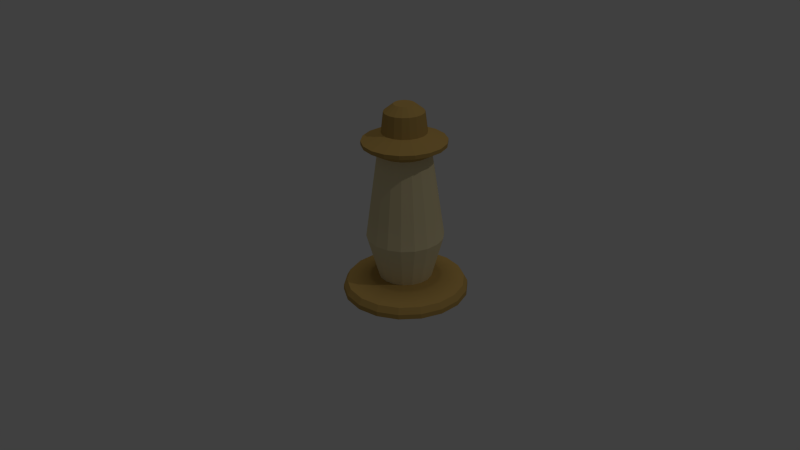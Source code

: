 # Source: oellampe.blend  (saved by Blender 2.72.0; exported with 4.5.12 LTS)
import bpy
from mathutils import Matrix  # noqa: F401  (used for matrix-valued properties, if any)

bpy.ops.wm.read_factory_settings(use_empty=True)
scene = bpy.context.scene
scene.name = 'Scene'

# ---- collections
col_collection_1 = bpy.data.collections.new('Collection 1'); scene.collection.children.link(col_collection_1)

# ---- materials (node trees are filled in below, after node groups)
mat_material_005 = bpy.data.materials.new('Material_005')
mat_material_005.alpha_threshold = 0.0
mat_material_005.use_transparent_shadow = False
mat_material_005.diffuse_color = (0.5013, 0.3219, 0.09259, 1.0)
mat_material_005.specular_color = (0.25, 0.25, 0.25)
mat_material_005.roughness = 0.5
mat_material_005.specular_intensity = 1.0
mat_material_004 = bpy.data.materials.new('Material_004')
mat_material_004.alpha_threshold = 0.0
mat_material_004.use_transparent_shadow = False
mat_material_004.diffuse_color = (0.8, 0.6851, 0.4008, 1.0)
mat_material_004.specular_color = (0.0, 0.0, 0.0)
mat_material_004.roughness = 0.5
mat_material_004.specular_intensity = 1.0

# ---- material node trees

# ---- world
world_world = bpy.data.worlds.new('World'); scene.world = world_world
world_world.color = (0.05088, 0.05088, 0.05088)
world_world.use_sun_shadow = False
world_world.sun_shadow_jitter_overblur = 0.0
world_world.cycles.sampling_method = 'MANUAL'
world_world.cycles.sample_map_resolution = 256

# ---- cameras
cam_camera = bpy.data.cameras.new('Camera')
cam_camera.clip_end = 100.0
cam_camera.lens = 35.0
cam_camera.sensor_width = 32.0
cam_camera.sensor_height = 18.0
cam_camera.ortho_scale = 7.314
cam_camera.dof.focus_distance = 0.0
cam_camera.dof.aperture_fstop = 128.0

# ---- lights
light_hemi = bpy.data.lights.new('Hemi', 'SUN')
light_hemi.transmission_factor = 0.0
light_hemi.angle = 0.1993
light_hemi.energy = 0.15
light_hemi.shadow_buffer_clip_start = 0.5
light_hemi.shadow_soft_size = 0.1
light_hemi.shadow_cascade_max_distance = 1000.0
light_hemi.cycles.use_multiple_importance_sampling = False
light_lamp = bpy.data.lights.new('Lamp', 'POINT')
light_lamp.transmission_factor = 0.0
light_lamp.cutoff_distance = 30.0
light_lamp.energy = 100.0
light_lamp.shadow_buffer_clip_start = 1.001
light_lamp.shadow_soft_size = 0.1
light_lamp.shadow_maximum_resolution = 0.006
light_lamp.use_absolute_resolution = True
light_lamp.cycles.use_multiple_importance_sampling = False

# ---- meshes
me_cylinder_048 = bpy.data.meshes.new('Cylinder_048')
me_cylinder_048.from_pydata([(0.5567, 0.4719, 0.2951), (0.5363, 0.4506, 0.2397), (0.5363, 0.4719, 0.2915), (0.5744, 0.4506, 0.2464), (0.5746, 0.4719, 0.3055), (0.6079, 0.4506, 0.2658), (0.6328, 0.4506, 0.2954), (0.5879, 0.4719, 0.3213), (0.646, 0.4506, 0.3318), (0.595, 0.4719, 0.3408), (0.646, 0.4506, 0.3705), (0.595, 0.4719, 0.3615), (0.5879, 0.4719, 0.381), (0.6328, 0.4506, 0.4069), (0.5746, 0.4719, 0.3969), (0.6079, 0.4506, 0.4366), (0.5744, 0.4506, 0.4559), (0.5567, 0.4719, 0.4072), (0.5363, 0.4506, 0.4626), (0.5363, 0.4719, 0.4108), (0.5159, 0.4719, 0.4072), (0.4981, 0.4506, 0.4559), (0.4979, 0.4719, 0.3969), (0.4646, 0.4506, 0.4366), (0.4397, 0.4506, 0.4069), (0.4846, 0.4719, 0.381), (0.4265, 0.4506, 0.3705), (0.4775, 0.4719, 0.3615), (0.4265, 0.4506, 0.3318), (0.4775, 0.4719, 0.3408), (0.4846, 0.4719, 0.3213), (0.4397, 0.4506, 0.2954), (0.4979, 0.4719, 0.3055), (0.4646, 0.4506, 0.2658), (0.5544, 0.5259, 0.3014), (0.5363, 0.5259, 0.2982), (0.5159, 0.4719, 0.2951), (0.4981, 0.4506, 0.2464), (0.5752, 0.00067, 0.4582), (0.5752, 0.00067, 0.2441), (0.6349, 0.00067, 0.2942), (0.6485, 0.00067, 0.3709), (0.463, 0.00067, 0.2639), (0.4973, 0.00067, 0.4582), (0.4376, 0.00067, 0.4081), (0.463, 0.00067, 0.4384), (0.4973, 0.00067, 0.2441), (0.5363, 0.00067, 0.2373), (0.6095, 0.00067, 0.2639), (0.6485, 0.00067, 0.3314), (0.6349, 0.00067, 0.4081), (0.6095, 0.00067, 0.4384), (0.5363, 0.00067, 0.4651), (0.4376, 0.00067, 0.2942), (0.4241, 0.00067, 0.3709), (0.4241, 0.00067, 0.3314), (0.4649, 0.4402, 0.2661), (0.4983, 0.4402, 0.2469), (0.5363, 0.4402, 0.2402), (0.4401, 0.4402, 0.2957), (0.427, 0.4402, 0.3319), (0.427, 0.4402, 0.3704), (0.4401, 0.4402, 0.4067), (0.4649, 0.4402, 0.4362), (0.4983, 0.4402, 0.4555), (0.5363, 0.4402, 0.4622), (0.5742, 0.4402, 0.4555), (0.6076, 0.4402, 0.4362), (0.6324, 0.4402, 0.4067), (0.6456, 0.4402, 0.3704), (0.6456, 0.4402, 0.3319), (0.6324, 0.4402, 0.2957), (0.6076, 0.4402, 0.2661), (0.5742, 0.4402, 0.2469), (0.5603, 0.4169, 0.2852), (0.5363, 0.1842, 0.2477), (0.5363, 0.4169, 0.2809), (0.5717, 0.1842, 0.2539), (0.5814, 0.4169, 0.2974), (0.6028, 0.1842, 0.2719), (0.6259, 0.1842, 0.2994), (0.5971, 0.4169, 0.3161), (0.6382, 0.1842, 0.3332), (0.6054, 0.4169, 0.339), (0.6382, 0.1842, 0.3691), (0.6054, 0.4169, 0.3634), (0.5971, 0.4169, 0.3863), (0.6259, 0.1842, 0.4029), (0.5814, 0.4169, 0.405), (0.6028, 0.1842, 0.4305), (0.5717, 0.1842, 0.4484), (0.5603, 0.4169, 0.4172), (0.5363, 0.1842, 0.4547), (0.5363, 0.4169, 0.4214), (0.5122, 0.4169, 0.4172), (0.5009, 0.1842, 0.4484), (0.4911, 0.4169, 0.405), (0.4697, 0.1842, 0.4305), (0.4466, 0.1842, 0.4029), (0.4755, 0.4169, 0.3863), (0.4343, 0.1842, 0.3691), (0.4671, 0.4169, 0.3634), (0.4343, 0.1842, 0.3332), (0.4671, 0.4169, 0.339), (0.4755, 0.4169, 0.3161), (0.4466, 0.1842, 0.2994), (0.4911, 0.4169, 0.2974), (0.4697, 0.1842, 0.2719), (0.5122, 0.4169, 0.2852), (0.5009, 0.1842, 0.2539), (0.434, 0.05241, 0.2293), (0.4787, 0.0365, 0.193), (0.428, 0.0365, 0.2222), (0.4819, 0.05241, 0.2017), (0.5363, 0.0365, 0.1828), (0.5363, 0.05241, 0.1921), (0.3905, 0.0365, 0.267), (0.3985, 0.05241, 0.2716), (0.3705, 0.0365, 0.3219), (0.3796, 0.05241, 0.3235), (0.3796, 0.05241, 0.3788), (0.3705, 0.0365, 0.3804), (0.3985, 0.05241, 0.4307), (0.3905, 0.0365, 0.4354), (0.434, 0.05241, 0.473), (0.428, 0.0365, 0.4801), (0.4787, 0.0365, 0.5094), (0.4819, 0.05241, 0.5007), (0.5363, 0.0365, 0.5195), (0.5363, 0.05241, 0.5103), (0.5907, 0.05241, 0.5007), (0.5939, 0.0365, 0.5094), (0.6385, 0.05241, 0.473), (0.6445, 0.0365, 0.4801), (0.6821, 0.0365, 0.4354), (0.674, 0.05241, 0.4307), (0.7021, 0.0365, 0.3804), (0.6929, 0.05241, 0.3788), (0.7021, 0.0365, 0.3219), (0.6929, 0.05241, 0.3235), (0.674, 0.05241, 0.2716), (0.6821, 0.0365, 0.267), (0.6385, 0.05241, 0.2293), (0.6445, 0.0365, 0.2222), (0.5939, 0.0365, 0.193), (0.5907, 0.05241, 0.2017), (0.49, 0.06856, 0.2961), (0.5117, 0.06856, 0.2836), (0.5363, 0.06856, 0.2792), (0.474, 0.06856, 0.3152), (0.4654, 0.06856, 0.3387), (0.4654, 0.06856, 0.3637), (0.474, 0.06856, 0.3871), (0.49, 0.06856, 0.4063), (0.5117, 0.06856, 0.4188), (0.5363, 0.06856, 0.4231), (0.5609, 0.06856, 0.4188), (0.5825, 0.06856, 0.4063), (0.5986, 0.06856, 0.3871), (0.6071, 0.06856, 0.3637), (0.6071, 0.06856, 0.3387), (0.5986, 0.06856, 0.3152), (0.5825, 0.06856, 0.2961), (0.5609, 0.06856, 0.2836), (0.5268, 0.5457, 0.3772), (0.5363, 0.5259, 0.4042), (0.5363, 0.5457, 0.3789), (0.5181, 0.5259, 0.401), (0.5544, 0.5259, 0.401), (0.5703, 0.5259, 0.3918), (0.5022, 0.5259, 0.3918), (0.5822, 0.5259, 0.3247), (0.5703, 0.5259, 0.3106), (0.4841, 0.5259, 0.342), (0.4841, 0.5259, 0.3604), (0.5181, 0.5259, 0.3014), (0.5022, 0.5259, 0.3106), (0.5822, 0.5259, 0.3777), (0.5885, 0.5259, 0.3604), (0.4904, 0.5259, 0.3777), (0.5885, 0.5259, 0.342), (0.4904, 0.5259, 0.3247), (0.5458, 0.5457, 0.3772), (0.5089, 0.5457, 0.356), (0.5603, 0.5457, 0.3373), (0.5603, 0.5457, 0.365), (0.5636, 0.5457, 0.356), (0.5184, 0.5457, 0.3299), (0.5458, 0.5457, 0.3251), (0.5363, 0.5457, 0.3234), (0.5268, 0.5457, 0.3251), (0.5089, 0.5457, 0.3463), (0.5122, 0.5457, 0.3373), (0.5122, 0.5457, 0.365), (0.5184, 0.5457, 0.3724), (0.5541, 0.5457, 0.3724), (0.5636, 0.5457, 0.3463), (0.5541, 0.5457, 0.3299), (0.5363, 0.02375, 0.1821), (0.5941, 0.02375, 0.1923), (0.6449, 0.02375, 0.2217), (0.6827, 0.02375, 0.2666), (0.7028, 0.02375, 0.3218), (0.7028, 0.02375, 0.3805), (0.6827, 0.02375, 0.4357), (0.6449, 0.02375, 0.4807), (0.5941, 0.02375, 0.51), (0.5363, 0.02375, 0.5202), (0.4784, 0.02375, 0.51), (0.4276, 0.02375, 0.4807), (0.3899, 0.02375, 0.4357), (0.3698, 0.02375, 0.3805), (0.3698, 0.02375, 0.3218), (0.3899, 0.02375, 0.2666), (0.4276, 0.02375, 0.2217), (0.4784, 0.02375, 0.1923)], [], [(0, 1, 2), (1, 0, 3), (3, 0, 4), (3, 4, 5), (6, 4, 7), (4, 6, 5), (8, 7, 9), (7, 8, 6), (10, 9, 11), (9, 10, 8), (12, 10, 11), (10, 12, 13), (14, 13, 12), (13, 14, 15), (16, 14, 17), (14, 16, 15), (18, 17, 19), (17, 18, 16), (20, 18, 19), (18, 20, 21), (22, 21, 20), (21, 22, 23), (24, 22, 25), (22, 24, 23), (26, 25, 27), (25, 26, 24), (28, 27, 29), (27, 28, 26), (30, 28, 29), (28, 30, 31), (32, 31, 30), (31, 32, 33), (34, 2, 35), (34, 0, 2), (1, 36, 2), (36, 1, 37), (37, 32, 36), (32, 37, 33), (38, 39, 40), (38, 40, 41), (42, 38, 43), (44, 43, 45), (39, 46, 47), (38, 42, 39), (40, 39, 48), (41, 40, 49), (38, 41, 50), (38, 50, 51), (43, 38, 52), (43, 44, 53), (53, 44, 54), (53, 54, 55), (42, 43, 53), (46, 39, 42), (37, 56, 33), (56, 37, 57), (1, 57, 37), (57, 1, 58), (31, 56, 59), (56, 31, 33), (28, 59, 60), (59, 28, 31), (28, 61, 26), (61, 28, 60), (26, 62, 24), (62, 26, 61), (24, 63, 23), (63, 24, 62), (21, 63, 64), (63, 21, 23), (18, 64, 65), (64, 18, 21), (18, 66, 16), (66, 18, 65), (16, 67, 15), (67, 16, 66), (13, 67, 68), (67, 13, 15), (10, 68, 69), (68, 10, 13), (10, 70, 8), (70, 10, 69), (8, 71, 6), (71, 8, 70), (6, 72, 5), (72, 6, 71), (3, 72, 73), (72, 3, 5), (1, 73, 58), (73, 1, 3), (74, 75, 76), (75, 74, 77), (78, 77, 74), (77, 78, 79), (80, 78, 81), (78, 80, 79), (82, 81, 83), (81, 82, 80), (83, 84, 82), (84, 83, 85), (86, 84, 85), (84, 86, 87), (88, 87, 86), (87, 88, 89), (90, 88, 91), (88, 90, 89), (92, 91, 93), (91, 92, 90), (94, 92, 93), (92, 94, 95), (96, 95, 94), (95, 96, 97), (98, 96, 99), (96, 98, 97), (100, 99, 101), (99, 100, 98), (101, 102, 100), (102, 101, 103), (104, 102, 103), (102, 104, 105), (106, 105, 104), (105, 106, 107), (75, 108, 76), (108, 75, 109), (109, 106, 108), (106, 109, 107), (110, 111, 112), (111, 110, 113), (113, 114, 111), (114, 113, 115), (110, 116, 117), (116, 110, 112), (117, 118, 119), (118, 117, 116), (120, 118, 121), (118, 120, 119), (122, 121, 123), (121, 122, 120), (124, 123, 125), (123, 124, 122), (124, 126, 127), (126, 124, 125), (127, 128, 129), (128, 127, 126), (130, 128, 131), (128, 130, 129), (132, 131, 133), (131, 132, 130), (132, 134, 135), (134, 132, 133), (135, 136, 137), (136, 135, 134), (137, 138, 139), (138, 137, 136), (140, 138, 141), (138, 140, 139), (142, 141, 143), (141, 142, 140), (142, 144, 145), (144, 142, 143), (145, 114, 115), (114, 145, 144), (113, 146, 147), (146, 113, 110), (115, 147, 148), (147, 115, 113), (146, 117, 149), (117, 146, 110), (149, 119, 150), (119, 149, 117), (119, 151, 150), (151, 119, 120), (120, 152, 151), (152, 120, 122), (122, 124, 152), (124, 153, 152), (153, 127, 154), (127, 153, 124), (154, 129, 155), (129, 154, 127), (129, 156, 155), (156, 129, 130), (130, 157, 156), (157, 130, 132), (132, 158, 157), (158, 132, 135), (158, 137, 159), (137, 158, 135), (137, 160, 159), (160, 137, 139), (139, 161, 160), (161, 139, 140), (140, 162, 161), (162, 140, 142), (162, 145, 163), (145, 162, 142), (163, 115, 148), (115, 163, 145), (109, 146, 107), (146, 109, 147), (75, 147, 109), (147, 75, 148), (146, 105, 107), (105, 146, 149), (102, 149, 150), (149, 102, 105), (102, 151, 100), (151, 102, 150), (100, 152, 98), (152, 100, 151), (98, 153, 97), (153, 98, 152), (153, 95, 97), (95, 153, 154), (92, 154, 155), (154, 92, 95), (92, 156, 90), (156, 92, 155), (90, 157, 89), (157, 90, 156), (157, 87, 89), (87, 157, 158), (84, 158, 159), (158, 84, 87), (84, 160, 82), (160, 84, 159), (82, 161, 80), (161, 82, 160), (80, 162, 79), (162, 80, 161), (162, 77, 79), (77, 162, 163), (75, 163, 148), (163, 75, 77), (164, 165, 166), (165, 164, 167), (168, 17, 169), (17, 14, 169), (170, 20, 167), (20, 170, 22), (171, 7, 172), (7, 4, 172), (173, 29, 174), (174, 29, 27), (175, 36, 176), (36, 32, 176), (177, 11, 178), (11, 177, 12), (165, 19, 168), (168, 19, 17), (179, 25, 170), (25, 22, 170), (180, 9, 171), (171, 9, 7), (181, 29, 173), (29, 181, 30), (35, 2, 175), (175, 2, 36), (169, 12, 177), (12, 169, 14), (167, 19, 165), (19, 167, 20), (172, 0, 34), (0, 172, 4), (174, 27, 179), (179, 27, 25), (178, 11, 180), (180, 11, 9), (176, 30, 181), (30, 176, 32), (182, 183, 164), (184, 185, 186), (187, 183, 188), (187, 188, 189), (187, 189, 190), (191, 187, 192), (183, 187, 191), (183, 184, 188), (193, 164, 183), (164, 193, 194), (182, 164, 166), (184, 183, 182), (185, 182, 195), (184, 182, 185), (184, 186, 196), (188, 184, 197), (169, 195, 168), (182, 168, 195), (176, 187, 175), (190, 175, 187), (185, 178, 186), (178, 185, 177), (196, 180, 184), (180, 171, 184), (192, 173, 191), (173, 192, 181), (197, 34, 188), (34, 197, 172), (183, 174, 193), (174, 179, 193), (194, 167, 164), (167, 194, 170), (166, 165, 182), (165, 168, 182), (189, 35, 190), (35, 175, 190), (195, 177, 185), (177, 195, 169), (186, 178, 196), (178, 180, 196), (187, 181, 192), (181, 187, 176), (172, 197, 171), (184, 171, 197), (191, 173, 183), (173, 174, 183), (188, 35, 189), (35, 188, 34), (170, 194, 179), (193, 179, 194), (198, 39, 47), (39, 198, 199), (48, 199, 200), (199, 48, 39), (201, 48, 200), (48, 201, 40), (202, 40, 201), (40, 202, 49), (203, 49, 202), (49, 203, 41), (203, 50, 41), (50, 203, 204), (51, 204, 205), (204, 51, 50), (206, 51, 205), (51, 206, 38), (207, 38, 206), (38, 207, 52), (207, 43, 52), (43, 207, 208), (45, 208, 209), (208, 45, 43), (210, 45, 209), (45, 210, 44), (211, 44, 210), (44, 211, 54), (212, 54, 211), (54, 212, 55), (212, 53, 55), (53, 212, 213), (42, 213, 214), (213, 42, 53), (198, 46, 215), (46, 198, 47), (215, 42, 214), (42, 215, 46), (144, 198, 114), (198, 144, 199), (143, 199, 144), (199, 143, 200), (143, 201, 200), (201, 143, 141), (141, 202, 201), (202, 141, 138), (138, 203, 202), (203, 138, 136), (134, 203, 136), (203, 134, 204), (133, 204, 134), (204, 133, 205), (133, 206, 205), (206, 133, 131), (131, 207, 206), (207, 131, 128), (126, 207, 128), (207, 126, 208), (125, 208, 126), (208, 125, 209), (125, 210, 209), (210, 125, 123), (123, 211, 210), (211, 123, 121), (118, 211, 121), (211, 118, 212), (116, 212, 118), (212, 116, 213), (112, 213, 116), (213, 112, 214), (111, 198, 215), (198, 111, 114), (112, 215, 214), (215, 112, 111), (58, 74, 76), (74, 58, 73), (78, 73, 72), (73, 78, 74), (71, 78, 72), (78, 71, 81), (70, 81, 71), (81, 70, 83), (69, 83, 70), (83, 69, 85), (69, 86, 85), (86, 69, 68), (88, 68, 67), (68, 88, 86), (66, 88, 67), (88, 66, 91), (65, 91, 66), (91, 65, 93), (65, 94, 93), (94, 65, 64), (96, 64, 63), (64, 96, 94), (62, 96, 63), (96, 62, 99), (61, 99, 62), (99, 61, 101), (60, 101, 61), (101, 60, 103), (60, 104, 103), (104, 60, 59), (106, 59, 56), (59, 106, 104), (58, 108, 57), (108, 58, 76), (57, 106, 56), (106, 57, 108)])
me_cylinder_048.polygons.foreach_set('material_index', [0, 0, 0, 0, 0, 0, 0, 0, 0, 0, 0, 0, 0, 0, 0, 0, 0, 0, 0, 0, 0, 0, 0, 0, 0, 0, 0, 0, 0, 0, 0, 0, 0, 0, 0, 0, 0, 0, 0, 0, 0, 0, 0, 0, 0, 0, 0, 0, 0, 0, 0, 0, 0, 0, 0, 0, 0, 0, 0, 0, 0, 0, 0, 0, 0, 0, 0, 0, 0, 0, 0, 0, 0, 0, 0, 0, 0, 0, 0, 0, 0, 0, 0, 0, 0, 0, 0, 0, 0, 0, 1, 1, 1, 1, 1, 1, 1, 1, 1, 1, 1, 1, 1, 1, 1, 1, 1, 1, 1, 1, 1, 1, 1, 1, 1, 1, 1, 1, 1, 1, 1, 1, 1, 1, 1, 1, 0, 0, 0, 0, 0, 0, 0, 0, 0, 0, 0, 0, 0, 0, 0, 0, 0, 0, 0, 0, 0, 0, 0, 0, 0, 0, 0, 0, 0, 0, 0, 0, 0, 0, 0, 0, 0, 0, 0, 0, 0, 0, 0, 0, 0, 0, 0, 0, 0, 0, 0, 0, 0, 0, 0, 0, 0, 0, 0, 0, 0, 0, 0, 0, 0, 0, 0, 0, 0, 0, 0, 0, 1, 1, 1, 1, 1, 1, 1, 1, 1, 1, 1, 1, 1, 1, 1, 1, 1, 1, 1, 1, 1, 1, 1, 1, 1, 1, 1, 1, 1, 1, 1, 1, 1, 1, 1, 1, 0, 0, 0, 0, 0, 0, 0, 0, 0, 0, 0, 0, 0, 0, 0, 0, 0, 0, 0, 0, 0, 0, 0, 0, 0, 0, 0, 0, 0, 0, 0, 0, 0, 0, 0, 0, 0, 0, 0, 0, 0, 0, 0, 0, 0, 0, 0, 0, 0, 0, 0, 0, 0, 0, 0, 0, 0, 0, 0, 0, 0, 0, 0, 0, 0, 0, 0, 0, 0, 0, 0, 0, 0, 0, 0, 0, 0, 0, 0, 0, 0, 0, 0, 0, 0, 0, 0, 0, 0, 0, 0, 0, 0, 0, 0, 0, 0, 0, 0, 0, 0, 0, 0, 0, 0, 0, 0, 0, 0, 0, 0, 0, 0, 0, 0, 0, 0, 0, 0, 0, 0, 0, 0, 0, 0, 0, 0, 0, 0, 0, 0, 0, 0, 0, 0, 0, 0, 0, 0, 0, 0, 0, 0, 0, 0, 0, 0, 0, 0, 0, 0, 0, 0, 0, 0, 0, 0, 0, 0, 0, 0, 0, 0, 0, 0, 0, 0, 0, 0, 0, 0, 0, 0, 0, 0, 0, 0, 0, 0, 0, 0, 0, 0, 0, 0, 0, 0, 0, 0, 0, 0, 0, 0, 0])
me_cylinder_048.materials.append(mat_material_005)
me_cylinder_048.materials.append(mat_material_004)
me_cylinder_048.use_remesh_preserve_volume = False
me_cylinder_048.use_remesh_preserve_attributes = False
me_cylinder_048.use_mirror_vertex_groups = False
me_cylinder_048.update()

# ---- objects
ob_hemi = bpy.data.objects.new('Hemi', light_hemi)
ob_llampe = bpy.data.objects.new('Öllampe', me_cylinder_048)
ob_lamp = bpy.data.objects.new('Lamp', light_lamp)
ob_camera = bpy.data.objects.new('Camera', cam_camera)

# ---- transforms, parenting, visibility, modifiers, constraints
ob_hemi.location = (0.0, 0.0, 7.662)
ob_hemi.lineart.crease_threshold = 0.0
ob_llampe.location = (-0.4861, 0.2947, 0.0)
ob_llampe.rotation_euler = (1.571, -0.0, 0.0)
ob_llampe.lineart.crease_threshold = 0.0
ob_lamp.location = (4.076, 1.005, 5.904)
ob_lamp.rotation_euler = (0.6503, 0.05522, 1.866)
ob_lamp.lock_rotations_4d = False
ob_lamp.empty_display_type = 'ARROWS'
ob_lamp.color = (0.0, 0.0, 0.0, 0.0)
ob_lamp.lineart.crease_threshold = 0.0
ob_camera.location = (1.552, -1.476, 1.239)
ob_camera.rotation_euler = (1.109, 0.01082, 0.8149)
ob_camera.lock_rotations_4d = False
ob_camera.empty_display_type = 'ARROWS'
ob_camera.color = (0.0, 0.0, 0.0, 0.0)
ob_camera.display_type = 'WIRE'
ob_camera.lineart.crease_threshold = 0.0

# ---- collection membership
col_collection_1.objects.link(ob_hemi)
col_collection_1.objects.link(ob_llampe)
col_collection_1.objects.link(ob_lamp)
col_collection_1.objects.link(ob_camera)

# ---- scene / render settings (as saved in the file)
scene.camera = ob_camera
scene.frame_start = 1; scene.frame_end = 250; scene.frame_set(1)
scene.render.engine = 'BLENDER_EEVEE_NEXT'
scene.render.resolution_percentage = 50
scene.render.dither_intensity = 0.0
scene.cycles.use_denoising = False
scene.cycles.samples = 10
scene.cycles.sampling_pattern = 'TABULATED_SOBOL'
scene.cycles.light_sampling_threshold = 0.0
scene.cycles.use_adaptive_sampling = False
scene.cycles.use_light_tree = False
scene.cycles.blur_glossy = 0.0
scene.cycles.pixel_filter_type = 'GAUSSIAN'
scene.cycles.sample_clamp_indirect = 0.0
scene.view_settings.view_transform = 'Standard'
bpy.context.view_layer.update()
